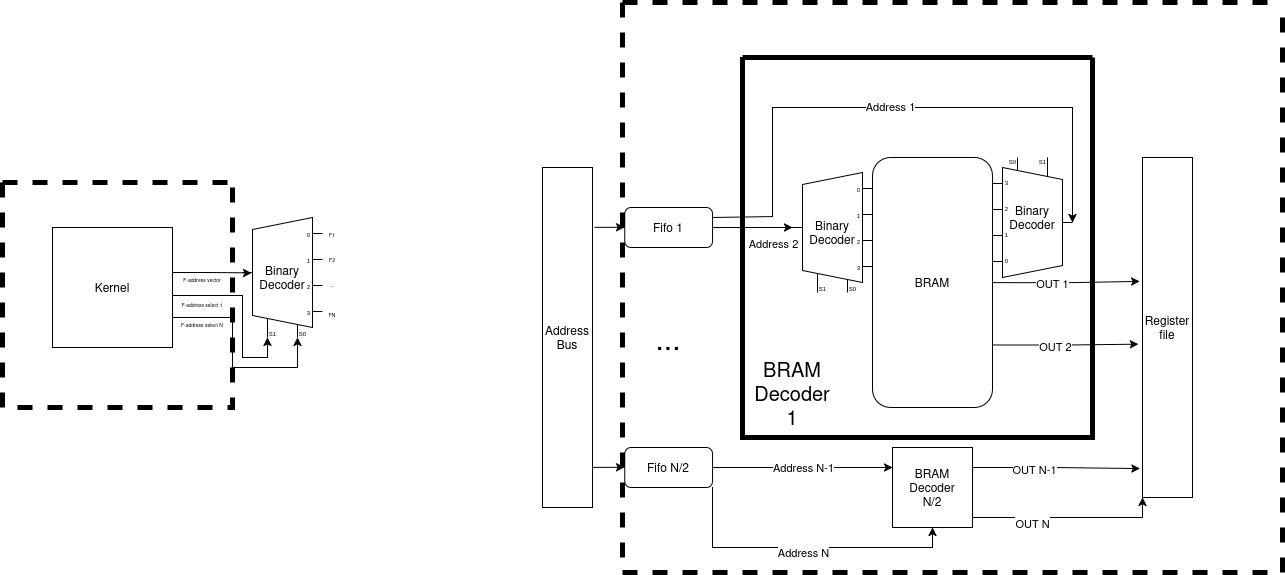

The diagram above was exported from draw.io. Its source (the exported page's mxGraphModel, read from the mxfile embedded in the PNG):
<mxGraphModel dx="3498" dy="1856" grid="1" gridSize="10" guides="1" tooltips="1" connect="1" arrows="1" fold="1" page="1" pageScale="1" pageWidth="850" pageHeight="1100" math="0" shadow="0">
  <root>
    <mxCell id="0" />
    <mxCell id="1" parent="0" />
    <mxCell id="vjqKJnV8MgJnhmkSZymq-1" value="&lt;div&gt;Address&lt;/div&gt;&lt;div&gt;Bus&lt;/div&gt;" style="rounded=0;whiteSpace=wrap;html=1;" parent="1" vertex="1">
      <mxGeometry x="590" y="210" width="50" height="340" as="geometry" />
    </mxCell>
    <mxCell id="vjqKJnV8MgJnhmkSZymq-5" value="&lt;div&gt;Binary&lt;/div&gt;&lt;div&gt;Decoder&lt;/div&gt;" style="shadow=0;dashed=0;align=center;html=1;strokeWidth=1;shape=mxgraph.electrical.abstract.mux2;operation=demux;whiteSpace=wrap;selectorPins=2;" parent="1" vertex="1">
      <mxGeometry x="290" y="260" width="80" height="120" as="geometry" />
    </mxCell>
    <mxCell id="vjqKJnV8MgJnhmkSZymq-24" style="edgeStyle=orthogonalEdgeStyle;rounded=0;orthogonalLoop=1;jettySize=auto;html=1;exitX=1;exitY=0.75;exitDx=0;exitDy=0;entryX=0.1875;entryY=1;entryDx=10;entryDy=0;entryPerimeter=0;" parent="1" source="vjqKJnV8MgJnhmkSZymq-8" target="vjqKJnV8MgJnhmkSZymq-5" edge="1">
      <mxGeometry relative="1" as="geometry">
        <mxPoint x="330" y="400" as="targetPoint" />
        <Array as="points">
          <mxPoint x="290" y="338" />
          <mxPoint x="290" y="400" />
          <mxPoint x="315" y="400" />
        </Array>
      </mxGeometry>
    </mxCell>
    <mxCell id="vjqKJnV8MgJnhmkSZymq-35" style="edgeStyle=orthogonalEdgeStyle;rounded=0;orthogonalLoop=1;jettySize=auto;html=1;exitX=1;exitY=0.75;exitDx=0;exitDy=0;entryX=0.5625;entryY=1;entryDx=10;entryDy=0;entryPerimeter=0;" parent="1" source="vjqKJnV8MgJnhmkSZymq-8" target="vjqKJnV8MgJnhmkSZymq-5" edge="1">
      <mxGeometry relative="1" as="geometry">
        <mxPoint x="280" y="420" as="targetPoint" />
        <Array as="points">
          <mxPoint x="280" y="360" />
          <mxPoint x="280" y="410" />
          <mxPoint x="345" y="410" />
        </Array>
      </mxGeometry>
    </mxCell>
    <mxCell id="vjqKJnV8MgJnhmkSZymq-8" value="Kernel" style="whiteSpace=wrap;html=1;aspect=fixed;" parent="1" vertex="1">
      <mxGeometry x="100" y="270" width="120" height="120" as="geometry" />
    </mxCell>
    <mxCell id="vjqKJnV8MgJnhmkSZymq-16" style="edgeStyle=orthogonalEdgeStyle;rounded=0;orthogonalLoop=1;jettySize=auto;html=1;exitX=1;exitY=0.5;exitDx=0;exitDy=0;entryX=0.115;entryY=0.462;entryDx=0;entryDy=0;entryPerimeter=0;" parent="1" source="vjqKJnV8MgJnhmkSZymq-8" target="vjqKJnV8MgJnhmkSZymq-5" edge="1">
      <mxGeometry relative="1" as="geometry">
        <Array as="points">
          <mxPoint x="220" y="315" />
          <mxPoint x="255" y="315" />
        </Array>
      </mxGeometry>
    </mxCell>
    <mxCell id="vjqKJnV8MgJnhmkSZymq-17" value="&lt;font style=&quot;font-size: 5px;&quot;&gt;F-address vector&lt;/font&gt;" style="text;html=1;whiteSpace=wrap;strokeColor=none;fillColor=none;align=center;verticalAlign=middle;rounded=0;" parent="1" vertex="1">
      <mxGeometry x="220" y="315" width="60" height="10" as="geometry" />
    </mxCell>
    <mxCell id="vjqKJnV8MgJnhmkSZymq-19" value="&lt;font style=&quot;font-size: 5px;&quot;&gt;F1&lt;/font&gt;" style="text;html=1;whiteSpace=wrap;strokeColor=none;fillColor=none;align=center;verticalAlign=middle;rounded=0;" parent="1" vertex="1">
      <mxGeometry x="350" y="260" width="60" height="30" as="geometry" />
    </mxCell>
    <mxCell id="vjqKJnV8MgJnhmkSZymq-23" value="&lt;font style=&quot;font-size: 5px;&quot;&gt;F2&lt;/font&gt;" style="text;html=1;whiteSpace=wrap;strokeColor=none;fillColor=none;align=center;verticalAlign=middle;rounded=0;" parent="1" vertex="1">
      <mxGeometry x="350" y="285" width="60" height="30" as="geometry" />
    </mxCell>
    <mxCell id="vjqKJnV8MgJnhmkSZymq-26" value="&lt;font style=&quot;font-size: 5px;&quot;&gt;F-address select 1&lt;/font&gt;" style="text;html=1;whiteSpace=wrap;strokeColor=none;fillColor=none;align=center;verticalAlign=middle;rounded=0;" parent="1" vertex="1">
      <mxGeometry x="220" y="330" width="60" height="30" as="geometry" />
    </mxCell>
    <mxCell id="vjqKJnV8MgJnhmkSZymq-27" value="BRAM" style="rounded=1;whiteSpace=wrap;html=1;" parent="1" vertex="1">
      <mxGeometry x="920" y="200" width="120" height="250" as="geometry" />
    </mxCell>
    <mxCell id="vjqKJnV8MgJnhmkSZymq-34" value="&lt;div&gt;Binary&lt;/div&gt;&lt;div&gt;Decoder&lt;/div&gt;" style="shadow=0;dashed=0;align=center;html=1;strokeWidth=1;shape=mxgraph.electrical.abstract.mux2;operation=demux;whiteSpace=wrap;selectorPins=2;" parent="1" vertex="1">
      <mxGeometry x="840" y="215" width="80" height="120" as="geometry" />
    </mxCell>
    <mxCell id="vjqKJnV8MgJnhmkSZymq-36" value="&lt;font style=&quot;font-size: 5px;&quot;&gt;F-address select N&lt;/font&gt;" style="text;html=1;whiteSpace=wrap;strokeColor=none;fillColor=none;align=center;verticalAlign=middle;rounded=0;" parent="1" vertex="1">
      <mxGeometry x="220" y="350" width="60" height="30" as="geometry" />
    </mxCell>
    <mxCell id="vjqKJnV8MgJnhmkSZymq-37" value="&lt;font style=&quot;font-size: 5px;&quot;&gt;...&lt;/font&gt;" style="text;html=1;whiteSpace=wrap;strokeColor=none;fillColor=none;align=center;verticalAlign=middle;rounded=0;" parent="1" vertex="1">
      <mxGeometry x="350" y="310" width="60" height="30" as="geometry" />
    </mxCell>
    <mxCell id="vjqKJnV8MgJnhmkSZymq-38" value="&lt;font style=&quot;font-size: 5px;&quot;&gt;FN&lt;/font&gt;" style="text;html=1;whiteSpace=wrap;strokeColor=none;fillColor=none;align=center;verticalAlign=middle;rounded=0;" parent="1" vertex="1">
      <mxGeometry x="350" y="340" width="60" height="30" as="geometry" />
    </mxCell>
    <mxCell id="Uyl-8JN9d8JIh7wG3VrR-62" style="edgeStyle=orthogonalEdgeStyle;rounded=0;orthogonalLoop=1;jettySize=auto;html=1;exitX=1;exitY=0.25;exitDx=0;exitDy=0;entryX=0;entryY=0.4583333333333333;entryDx=0;entryDy=0;entryPerimeter=0;" parent="1" source="Uyl-8JN9d8JIh7wG3VrR-43" target="Uyl-8JN9d8JIh7wG3VrR-64" edge="1">
      <mxGeometry relative="1" as="geometry">
        <mxPoint x="1090" y="240" as="targetPoint" />
        <Array as="points">
          <mxPoint x="820" y="259" />
          <mxPoint x="820" y="150" />
          <mxPoint x="1120" y="150" />
        </Array>
      </mxGeometry>
    </mxCell>
    <mxCell id="Uyl-8JN9d8JIh7wG3VrR-144" value="Address 1" style="edgeLabel;html=1;align=center;verticalAlign=middle;resizable=0;points=[];" parent="Uyl-8JN9d8JIh7wG3VrR-62" connectable="0" vertex="1">
      <mxGeometry x="-0.0196" y="2" relative="1" as="geometry">
        <mxPoint x="1" as="offset" />
      </mxGeometry>
    </mxCell>
    <mxCell id="Uyl-8JN9d8JIh7wG3VrR-43" value="Fifo 1" style="rounded=1;whiteSpace=wrap;html=1;" parent="1" vertex="1">
      <mxGeometry x="672.19" y="250" width="87.81" height="40" as="geometry" />
    </mxCell>
    <mxCell id="Uyl-8JN9d8JIh7wG3VrR-44" value="&lt;div&gt;&lt;font style=&quot;font-size: 30px;&quot;&gt;...&lt;/font&gt;&lt;/div&gt;" style="text;html=1;whiteSpace=wrap;strokeColor=none;fillColor=none;align=center;verticalAlign=middle;rounded=0;" parent="1" vertex="1">
      <mxGeometry x="686.0999999999999" y="365" width="60" height="30" as="geometry" />
    </mxCell>
    <mxCell id="Uyl-8JN9d8JIh7wG3VrR-64" value="&lt;div&gt;Binary&lt;/div&gt;&lt;div&gt;Decoder&lt;/div&gt;" style="shadow=0;dashed=0;align=center;html=1;strokeWidth=1;shape=mxgraph.electrical.abstract.mux2;operation=demux;whiteSpace=wrap;selectorPins=2;direction=west;" parent="1" vertex="1">
      <mxGeometry x="1040" y="200" width="80" height="120" as="geometry" />
    </mxCell>
    <mxCell id="Uyl-8JN9d8JIh7wG3VrR-65" style="edgeStyle=orthogonalEdgeStyle;rounded=0;orthogonalLoop=1;jettySize=auto;html=1;exitX=1;exitY=0.5;exitDx=0;exitDy=0;entryX=0;entryY=0.4583333333333333;entryDx=0;entryDy=0;entryPerimeter=0;" parent="1" source="Uyl-8JN9d8JIh7wG3VrR-43" target="vjqKJnV8MgJnhmkSZymq-34" edge="1">
      <mxGeometry relative="1" as="geometry" />
    </mxCell>
    <mxCell id="Uyl-8JN9d8JIh7wG3VrR-145" value="Address 2" style="edgeLabel;html=1;align=center;verticalAlign=middle;resizable=0;points=[];" parent="Uyl-8JN9d8JIh7wG3VrR-65" connectable="0" vertex="1">
      <mxGeometry x="-0.675" y="-1" relative="1" as="geometry">
        <mxPoint x="47" y="14" as="offset" />
      </mxGeometry>
    </mxCell>
    <mxCell id="Uyl-8JN9d8JIh7wG3VrR-67" value="Address N-1" style="edgeStyle=orthogonalEdgeStyle;rounded=0;orthogonalLoop=1;jettySize=auto;html=1;exitX=1;exitY=0.5;exitDx=0;exitDy=0;entryX=0;entryY=0.25;entryDx=0;entryDy=0;" parent="1" source="Uyl-8JN9d8JIh7wG3VrR-66" target="Uyl-8JN9d8JIh7wG3VrR-141" edge="1">
      <mxGeometry relative="1" as="geometry">
        <mxPoint x="950.0000000000005" y="510" as="targetPoint" />
      </mxGeometry>
    </mxCell>
    <mxCell id="Uyl-8JN9d8JIh7wG3VrR-142" style="edgeStyle=orthogonalEdgeStyle;rounded=0;orthogonalLoop=1;jettySize=auto;html=1;exitX=1;exitY=1;exitDx=0;exitDy=0;entryX=0.5;entryY=1;entryDx=0;entryDy=0;" parent="1" source="Uyl-8JN9d8JIh7wG3VrR-66" target="Uyl-8JN9d8JIh7wG3VrR-141" edge="1">
      <mxGeometry relative="1" as="geometry" />
    </mxCell>
    <mxCell id="Uyl-8JN9d8JIh7wG3VrR-143" value="Address N" style="edgeLabel;html=1;align=center;verticalAlign=middle;resizable=0;points=[];" parent="Uyl-8JN9d8JIh7wG3VrR-142" connectable="0" vertex="1">
      <mxGeometry x="-0.0943" y="-4" relative="1" as="geometry">
        <mxPoint x="14" as="offset" />
      </mxGeometry>
    </mxCell>
    <mxCell id="Uyl-8JN9d8JIh7wG3VrR-66" value="Fifo N/2" style="rounded=1;whiteSpace=wrap;html=1;" parent="1" vertex="1">
      <mxGeometry x="672.1899999999999" y="490" width="87.81" height="40" as="geometry" />
    </mxCell>
    <mxCell id="Uyl-8JN9d8JIh7wG3VrR-118" style="edgeStyle=orthogonalEdgeStyle;rounded=0;orthogonalLoop=1;jettySize=auto;html=1;exitX=0.75;exitY=1;exitDx=0;exitDy=0;entryX=0;entryY=1;entryDx=0;entryDy=0;" parent="1" target="Uyl-8JN9d8JIh7wG3VrR-112" edge="1">
      <mxGeometry relative="1" as="geometry">
        <mxPoint x="995.0000000000005" y="525" as="sourcePoint" />
        <Array as="points">
          <mxPoint x="995" y="560" />
          <mxPoint x="1190" y="560" />
        </Array>
      </mxGeometry>
    </mxCell>
    <mxCell id="Uyl-8JN9d8JIh7wG3VrR-120" value="OUT N" style="edgeLabel;html=1;align=center;verticalAlign=middle;resizable=0;points=[];" parent="Uyl-8JN9d8JIh7wG3VrR-118" connectable="0" vertex="1">
      <mxGeometry x="-0.226" y="1" relative="1" as="geometry">
        <mxPoint x="23" y="6" as="offset" />
      </mxGeometry>
    </mxCell>
    <mxCell id="Uyl-8JN9d8JIh7wG3VrR-70" style="edgeStyle=orthogonalEdgeStyle;rounded=0;orthogonalLoop=1;jettySize=auto;html=1;exitX=1.042;exitY=0.176;exitDx=0;exitDy=0;entryX=0;entryY=0.5;entryDx=0;entryDy=0;exitPerimeter=0;" parent="1" source="vjqKJnV8MgJnhmkSZymq-1" target="Uyl-8JN9d8JIh7wG3VrR-43" edge="1">
      <mxGeometry relative="1" as="geometry" />
    </mxCell>
    <mxCell id="Uyl-8JN9d8JIh7wG3VrR-72" style="edgeStyle=orthogonalEdgeStyle;rounded=0;orthogonalLoop=1;jettySize=auto;html=1;exitX=1;exitY=0.882;exitDx=0;exitDy=0;entryX=0;entryY=0.5;entryDx=0;entryDy=0;exitPerimeter=0;" parent="1" source="vjqKJnV8MgJnhmkSZymq-1" target="Uyl-8JN9d8JIh7wG3VrR-66" edge="1">
      <mxGeometry relative="1" as="geometry" />
    </mxCell>
    <mxCell id="Uyl-8JN9d8JIh7wG3VrR-112" value="Register file" style="rounded=0;whiteSpace=wrap;html=1;" parent="1" vertex="1">
      <mxGeometry x="1190" y="200" width="50" height="340" as="geometry" />
    </mxCell>
    <mxCell id="Uyl-8JN9d8JIh7wG3VrR-116" style="edgeStyle=orthogonalEdgeStyle;rounded=0;orthogonalLoop=1;jettySize=auto;html=1;exitX=1;exitY=0.75;exitDx=0;exitDy=0;entryX=-0.083;entryY=0.549;entryDx=0;entryDy=0;entryPerimeter=0;" parent="1" source="vjqKJnV8MgJnhmkSZymq-27" target="Uyl-8JN9d8JIh7wG3VrR-112" edge="1">
      <mxGeometry relative="1" as="geometry" />
    </mxCell>
    <mxCell id="Uyl-8JN9d8JIh7wG3VrR-122" value="OUT 2" style="edgeLabel;html=1;align=center;verticalAlign=middle;resizable=0;points=[];" parent="Uyl-8JN9d8JIh7wG3VrR-116" connectable="0" vertex="1">
      <mxGeometry x="-0.1606" y="-1" relative="1" as="geometry">
        <mxPoint as="offset" />
      </mxGeometry>
    </mxCell>
    <mxCell id="Uyl-8JN9d8JIh7wG3VrR-117" style="edgeStyle=orthogonalEdgeStyle;rounded=0;orthogonalLoop=1;jettySize=auto;html=1;entryX=-0.054;entryY=0.915;entryDx=0;entryDy=0;entryPerimeter=0;" parent="1" target="Uyl-8JN9d8JIh7wG3VrR-112" edge="1">
      <mxGeometry relative="1" as="geometry">
        <mxPoint x="1010.0000000000005" y="510" as="sourcePoint" />
      </mxGeometry>
    </mxCell>
    <mxCell id="Uyl-8JN9d8JIh7wG3VrR-119" value="OUT N-1" style="edgeLabel;html=1;align=center;verticalAlign=middle;resizable=0;points=[];" parent="Uyl-8JN9d8JIh7wG3VrR-117" connectable="0" vertex="1">
      <mxGeometry x="-0.2138" y="-1" relative="1" as="geometry">
        <mxPoint as="offset" />
      </mxGeometry>
    </mxCell>
    <mxCell id="Uyl-8JN9d8JIh7wG3VrR-121" style="edgeStyle=orthogonalEdgeStyle;rounded=0;orthogonalLoop=1;jettySize=auto;html=1;exitX=1;exitY=0.5;exitDx=0;exitDy=0;entryX=-0.054;entryY=0.364;entryDx=0;entryDy=0;entryPerimeter=0;" parent="1" source="vjqKJnV8MgJnhmkSZymq-27" target="Uyl-8JN9d8JIh7wG3VrR-112" edge="1">
      <mxGeometry relative="1" as="geometry" />
    </mxCell>
    <mxCell id="Uyl-8JN9d8JIh7wG3VrR-123" value="OUT 1" style="edgeLabel;html=1;align=center;verticalAlign=middle;resizable=0;points=[];" parent="Uyl-8JN9d8JIh7wG3VrR-121" connectable="0" vertex="1">
      <mxGeometry x="-0.3822" y="-2" relative="1" as="geometry">
        <mxPoint x="14" y="-2" as="offset" />
      </mxGeometry>
    </mxCell>
    <mxCell id="Uyl-8JN9d8JIh7wG3VrR-139" value="" style="swimlane;startSize=0;strokeWidth=5;" parent="1" vertex="1">
      <mxGeometry x="790" y="100" width="350" height="380" as="geometry" />
    </mxCell>
    <mxCell id="Uyl-8JN9d8JIh7wG3VrR-140" value="&lt;font style=&quot;font-size: 20px;&quot;&gt;BRAM Decoder 1&lt;/font&gt;" style="text;html=1;whiteSpace=wrap;strokeColor=none;fillColor=none;align=center;verticalAlign=middle;rounded=0;" parent="Uyl-8JN9d8JIh7wG3VrR-139" vertex="1">
      <mxGeometry x="20" y="310" width="60" height="50" as="geometry" />
    </mxCell>
    <mxCell id="Uyl-8JN9d8JIh7wG3VrR-141" value="&lt;div&gt;BRAM&lt;/div&gt;&lt;div&gt;Decoder&lt;/div&gt;&lt;div&gt;N/2&lt;/div&gt;" style="whiteSpace=wrap;html=1;aspect=fixed;" parent="1" vertex="1">
      <mxGeometry x="940" y="490" width="80" height="80" as="geometry" />
    </mxCell>
    <mxCell id="Uyl-8JN9d8JIh7wG3VrR-151" value="" style="swimlane;startSize=0;dashed=1;strokeWidth=5;" parent="1" vertex="1">
      <mxGeometry x="670" y="45" width="660" height="570" as="geometry" />
    </mxCell>
    <mxCell id="Uyl-8JN9d8JIh7wG3VrR-154" value="" style="swimlane;startSize=0;dashed=1;strokeWidth=5;" parent="1" vertex="1">
      <mxGeometry x="50" y="225" width="230" height="225" as="geometry" />
    </mxCell>
  </root>
</mxGraphModel>